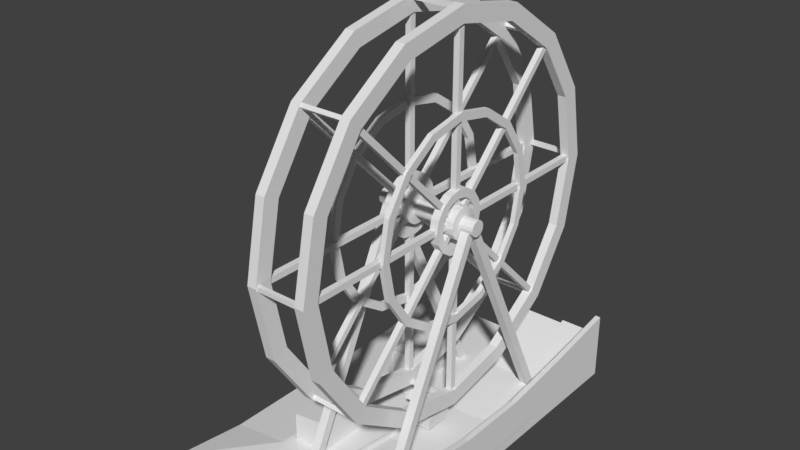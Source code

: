 # Source: ferris_wheel.blend  (saved by Blender 2.79.0; exported with 4.5.12 LTS)
import bpy
from mathutils import Matrix  # noqa: F401  (used for matrix-valued properties, if any)

bpy.ops.wm.read_factory_settings(use_empty=True)
scene = bpy.context.scene
scene.name = 'Scene'

# ---- collections
col_collection_1 = bpy.data.collections.new('Collection 1'); scene.collection.children.link(col_collection_1)

# ---- world
world_world = bpy.data.worlds.new('World'); scene.world = world_world
world_world.color = (0.05088, 0.05088, 0.05088)
world_world.use_sun_shadow = False
world_world.sun_shadow_jitter_overblur = 0.0
world_world.cycles.sampling_method = 'MANUAL'

# ---- meshes
me_cube_007 = bpy.data.meshes.new('Cube.007')
me_cube_007.from_pydata([(0.3394, -0.3394, -0.2227), (0.3394, -0.3394, -0.1893), (0.0, 0.0, -0.1445), (0.3394, 0.0, -0.1445), (0.3394, 0.0, -0.1062), (0.0, 0.0, -0.1062), (0.0, -0.3394, -0.1893), (0.2914, -0.2914, -0.8248), (0.0, -0.3394, -0.2227), (0.0, 0.0, -0.8868), (0.255, -0.255, -0.4899), (0.0, 0.0, -0.7225), (0.0, -0.255, -0.7225), (0.254, -0.2079, -0.1894), (0.1028, -0.1028, -0.8868), (0.254, -0.2079, -0.7276), (0.0, -0.255, -0.4899), (0.0, -0.1028, -0.8868), (0.3394, -0.3394, -0.4899), (0.254, -0.2541, -0.1894), (0.0, -0.3394, -0.4899), (0.0, -0.2914, -0.8248), (0.255, -0.255, -0.7225), (0.254, -0.2541, -0.7276), (0.3394, 0.0, -0.4899), (0.2914, 0.0, -0.8248), (0.2078, -0.2079, -0.1894), (0.1028, 0.0, -0.8868), (0.2078, -0.2079, -0.7276), (0.2078, -0.2541, -0.1894), (0.255, 0.0, -0.4899), (0.2078, -0.2541, -0.7276), (0.255, 0.0, -0.7225)], [], [(3, 4, 1, 0), (2, 3, 0, 8), (16, 10, 22, 12), (25, 24, 18, 7), (9, 27, 14, 17), (25, 7, 14, 27), (0, 1, 6, 8), (30, 10, 18, 24), (4, 5, 6, 1), (13, 26, 29, 19), (7, 18, 20, 21), (10, 30, 32, 22), (28, 15, 23, 31), (23, 19, 29, 31), (15, 13, 19, 23), (7, 21, 17, 14), (28, 26, 13, 15), (10, 16, 20, 18), (32, 11, 12, 22), (31, 29, 26, 28)])
_uv = me_cube_007.uv_layers.new(name='UVMap')
_uv.uv.foreach_set('vector', [0.3047, 0.8825, 0.3081, 0.8815, 0.3081, 0.9182, 0.3051, 0.919, 0.2947, 0.8835, 0.2947, 0.9191, 0.2639, 0.9185, 0.2639, 0.8829, 0.06565, 0.04015, 0.06565, 0.05303, 0.05546, 0.05303, 0.05546, 0.04015, 0.08497, 0.04015, 0.07022, 0.04015, 0.07022, 0.02302, 0.08497, 0.02544, 0.08307, 0.005647, 0.08308, 0.01083, 0.07858, 0.01083, 0.07857, 0.005647, 0.08304, 0.02053, 0.07028, 0.02053, 0.07858, 0.01083, 0.08308, 0.01083, 0.3213, 0.8829, 0.3244, 0.8829, 0.3244, 0.9186, 0.3213, 0.9186, 0.04059, 0.03584, 0.05175, 0.03584, 0.05544, 0.0401, 0.04059, 0.0401, 0.233, 0.8829, 0.2639, 0.8829, 0.2639, 0.9189, 0.233, 0.9189, 0.5773, 0.04213, 0.5773, 0.04612, 0.5739, 0.04612, 0.5739, 0.04213, 0.05546, 0.02544, 0.07022, 0.02302, 0.07022, 0.04015, 0.05546, 0.04015, 0.06565, 0.05303, 0.06565, 0.04015, 0.07584, 0.04015, 0.07584, 0.05303, 0.6062, 0.0127, 0.6027, 0.01271, 0.6027, 0.008722, 0.6062, 0.008718, 0.6348, 0.0593, 0.6348, 0.01297, 0.6382, 0.01297, 0.6382, 0.0593, 0.6417, 0.01297, 0.6417, 0.0593, 0.6382, 0.0593, 0.6382, 0.01297, 0.07028, 0.02053, 0.07026, 0.005847, 0.07857, 0.005647, 0.07858, 0.01083, 0.6278, 0.05936, 0.6278, 0.01297, 0.6313, 0.01297, 0.6313, 0.05936, 0.05175, 0.03584, 0.05175, 0.02296, 0.05544, 0.02296, 0.05544, 0.0401, 0.05175, 0.0401, 0.05175, 0.05297, 0.04059, 0.05297, 0.04059, 0.0401, 0.6313, 0.05936, 0.6313, 0.01297, 0.6348, 0.01297, 0.6348, 0.05936])
me_cube_007.use_remesh_preserve_volume = False
me_cube_007.use_remesh_preserve_attributes = False
me_cube_007.use_mirror_vertex_groups = False
me_cube_007.update()
me_cube_005 = bpy.data.meshes.new('Cube.005')
me_cube_005.from_pydata([(-0.313, -2.319, -0.236), (-0.313, -2.319, 0.4457), (-0.313, -0.9211, -0.236), (-0.313, -0.9211, 0.4457), (0.4888, -2.319, -0.236), (0.4888, -2.319, 0.5658), (0.4888, -0.9211, -0.236), (0.4888, -0.9211, 0.5658), (-0.313, 0.8657, -0.236), (-0.313, 0.8657, 0.4457), (-0.313, 1.836, -0.236), (-0.313, 1.836, 0.4457), (0.4888, 0.8657, -0.236), (0.4888, 0.8657, 0.5658), (0.4888, 1.836, -0.236), (0.4888, 1.836, 0.5658), (0.3227, 0.4723, -0.2181), (0.3227, 0.4723, -0.01122), (0.3227, 0.8924, -0.2181), (0.3227, 0.8924, -0.01122), (0.4573, 0.4723, -0.2181), (0.4573, 0.4723, 0.008937), (0.4573, 0.8924, -0.2181), (0.4573, 0.8924, 0.008937)], [], [(0, 1, 3, 2), (2, 3, 7, 6), (6, 7, 5, 4), (4, 5, 1, 0), (2, 6, 4, 0), (7, 3, 1, 5), (8, 9, 11, 10), (10, 11, 15, 14), (14, 15, 13, 12), (12, 13, 9, 8), (10, 14, 12, 8), (15, 11, 9, 13), (16, 17, 19, 18), (18, 19, 23, 22), (22, 23, 21, 20), (20, 21, 17, 16), (18, 22, 20, 16), (23, 19, 17, 21)])
_uv = me_cube_005.uv_layers.new(name='UVMap')
_uv.uv.foreach_set('vector', [0.2652, 0.05461, 0.2569, 0.05461, 0.2569, 0.03352, 0.2652, 0.03352, 0.2949, 0.04817, 0.2949, 0.05846, 0.285, 0.06027, 0.285, 0.04817, 0.2766, 0.03352, 0.2668, 0.03352, 0.2668, 0.01243, 0.2766, 0.01243, 0.2652, 0.06027, 0.2652, 0.04817, 0.2751, 0.04998, 0.2751, 0.06027, 0.2766, 0.01243, 0.2865, 0.01243, 0.2865, 0.03352, 0.2766, 0.03352, 0.2569, 0.01243, 0.2668, 0.01243, 0.2668, 0.03352, 0.2569, 0.03352, 0.2949, 0.02708, 0.2865, 0.02708, 0.2865, 0.01243, 0.2949, 0.01243, 0.2949, 0.02453, 0.2949, 0.01424, 0.3047, 0.01243, 0.3047, 0.02453, 0.2752, 0.03352, 0.285, 0.03352, 0.285, 0.04817, 0.2752, 0.04817, 0.2752, 0.06027, 0.2752, 0.04817, 0.285, 0.04998, 0.285, 0.06027, 0.285, 0.03352, 0.2949, 0.03352, 0.2949, 0.04817, 0.285, 0.04817, 0.2652, 0.03352, 0.2752, 0.03352, 0.2752, 0.04817, 0.2652, 0.04817, 0.2918, 0.03342, 0.2893, 0.03342, 0.2893, 0.02708, 0.2918, 0.02708, 0.2585, 0.05461, 0.2585, 0.05773, 0.2569, 0.05804, 0.2569, 0.05461, 0.2893, 0.03342, 0.2865, 0.03342, 0.2865, 0.02708, 0.2893, 0.02708, 0.2602, 0.05461, 0.2602, 0.05804, 0.2585, 0.05773, 0.2585, 0.05461, 0.2951, 0.03342, 0.2935, 0.03342, 0.2935, 0.02708, 0.2951, 0.02708, 0.2935, 0.03342, 0.2918, 0.03342, 0.2918, 0.02708, 0.2935, 0.02708])
me_cube_005.use_remesh_preserve_volume = False
me_cube_005.use_remesh_preserve_attributes = False
me_cube_005.use_mirror_vertex_groups = False
me_cube_005.update()
me_cube_004 = bpy.data.meshes.new('Cube.004')
me_cube_004.from_pydata([(-1.093, 2.568, -0.8679), (-1.093, -0.01871, 4.494), (-1.093, 2.745, -0.7828), (-1.093, 0.1576, 4.579), (-0.8975, 2.568, -0.8679), (-0.8975, -0.01871, 4.494), (-0.8975, 2.745, -0.7828), (-0.8975, 0.1576, 4.579)], [], [(0, 1, 3, 2), (2, 3, 7, 6), (6, 7, 5, 4), (4, 5, 1, 0), (2, 6, 4, 0), (7, 3, 1, 5)])
_uv = me_cube_004.uv_layers.new(name='UVMap')
_uv.uv.foreach_set('vector', [0.06921, 0.005927, 0.06921, 0.05807, 0.05879, 0.05807, 0.05879, 0.005927, 0.06921, 0.05807, 0.06921, 0.005927, 0.07964, 0.005927, 0.07964, 0.05807, 0.04836, 0.005927, 0.04836, 0.05807, 0.03793, 0.05807, 0.03793, 0.005927, 0.04836, 0.05807, 0.04836, 0.005927, 0.05879, 0.005927, 0.05879, 0.05807, 0.07964, 0.005927, 0.09007, 0.005927, 0.09007, 0.007642, 0.07964, 0.007642, 0.07964, 0.007642, 0.09007, 0.007642, 0.09007, 0.009357, 0.07964, 0.009357])
me_cube_004.use_remesh_preserve_volume = False
me_cube_004.use_remesh_preserve_attributes = False
me_cube_004.use_mirror_vertex_groups = False
me_cube_004.update()
me_cube_003 = bpy.data.meshes.new('Cube.003')
me_cube_003.from_pydata([(-1.165, 4.267, -0.1069), (-1.165, 4.267, 1.0), (0.9972, 4.267, -0.1069), (0.9972, 4.267, 1.0), (-1.165, 2.56, -0.1069), (-1.165, 0.8533, -0.1069), (-2.683, 2.56, -0.1069), (-2.683, 4.267, -0.1069), (-1.165, 2.56, 0.3413), (0.9972, 0.8533, -0.1069), (0.9972, 2.56, -0.1069), (0.9972, 2.56, 0.3413), (0.9972, 0.8533, 0.1127), (-2.683, 4.267, 0.1172), (0.8739, 4.267, -0.1069), (0.8739, 4.267, 1.0), (0.8739, 2.56, 0.3413), (0.8739, 0.8533, 0.1127), (0.8739, 2.56, -0.1069), (0.8739, 0.8533, -0.1069), (0.8739, 4.267, 1.47), (0.9972, 4.267, 1.47), (0.9972, 2.56, 1.183), (0.9972, 0.8533, 0.9543), (0.8739, 2.56, 1.183), (0.8739, 0.8533, 0.9543), (-2.683, 0.8533, -0.1069), (-1.165, 4.267, 0.1172), (0.9972, 4.267, 0.1172), (0.9972, 2.56, 0.1172), (0.9972, 0.8533, 0.1172), (-1.165, 0.8533, 0.1127), (-1.165, 2.56, 0.1172), (0.8739, 4.267, 0.1172), (-2.683, 0.8533, 0.1127), (-2.683, 2.56, 0.1172), (-4.064, 2.56, -0.1025), (-4.064, 4.267, 0.1172), (0.9972, 1.192e-07, -0.1069), (-1.165, -1.192e-07, -0.1069), (-4.064, 0.8533, -0.1069), (-4.064, 2.56, -0.1069), (-4.064, 4.267, -0.1069), (-2.683, -1.192e-07, -0.1069), (0.8739, 1.192e-07, -0.1069), (0.8739, -1.192e-07, 0.1127), (0.9972, -1.192e-07, 0.9543), (0.8739, -1.192e-07, 0.9543), (0.9972, 0.0, 0.115), (-1.165, 0.0, 0.1127), (0.9972, -5.96e-08, 0.1127), (-2.683, 0.0, 0.1127), (-4.064, -5.96e-08, -0.1069), (0.007282, 4.267, -0.1069), (-1.102, 4.267, -0.1069), (0.007282, 2.56, -0.1069), (-1.102, 2.56, -0.1069), (0.007282, 0.8533, -0.1069), (-1.102, 0.8533, -0.1069), (-1.102, 4.267, 1.0), (0.007283, 4.267, 1.0), (-1.102, 2.56, 0.3413), (0.007283, 2.56, 0.3413), (0.007283, 4.267, 0.1172), (-1.102, 0.8533, 0.1127), (0.007283, 0.8533, 0.1127), (0.007282, 4.441e-16, -0.1069), (-1.102, 4.441e-16, -0.1069), (-1.102, 4.441e-16, 0.1127), (0.007283, 4.441e-16, 0.1127), (-1.102, 4.267, 0.9071), (0.007283, 4.267, 0.9071), (-1.102, 2.576, 0.2484), (0.007283, 2.576, 0.2484), (-1.102, 0.869, 0.01986), (0.007283, 0.869, 0.01986), (-1.102, 0.0, 0.01986), (0.007283, 0.0, 0.01986), (-1.102, 4.267, 0.1172)], [], [(32, 8, 1, 27), (33, 15, 3, 28), (59, 1, 8, 61), (61, 8, 31, 64), (14, 2, 10, 18), (18, 10, 9, 19), (28, 3, 11, 29), (29, 11, 12, 30), (31, 8, 32), (55, 18, 19, 57), (53, 14, 18, 55), (11, 3, 21, 22), (63, 60, 15, 33), (22, 24, 25, 23), (21, 20, 24, 22), (16, 17, 25, 24), (12, 11, 22, 23), (3, 15, 20, 21), (15, 16, 24, 20), (50, 12, 23, 46), (7, 6, 41, 42), (49, 31, 34, 51), (35, 13, 37, 36), (6, 26, 40, 41), (53, 63, 33, 14), (31, 32, 35, 34), (10, 29, 30, 9), (2, 28, 29, 10), (14, 33, 28, 2), (34, 35, 36, 40), (32, 27, 13, 35), (0, 4, 6, 7), (4, 5, 26, 6), (27, 0, 7, 13), (40, 36, 41), (26, 43, 52, 40), (41, 36, 37, 42), (13, 7, 42, 37), (51, 34, 40, 52), (9, 30, 48, 38), (5, 39, 43, 26), (23, 25, 47, 46), (17, 45, 47, 25), (57, 19, 44, 66), (19, 9, 38, 44), (64, 31, 49, 68), (17, 65, 69, 45), (62, 60, 71, 73), (5, 58, 67, 39), (58, 57, 66, 67), (0, 27, 78, 54), (54, 78, 63, 53), (27, 1, 59, 78), (0, 54, 56, 4), (54, 53, 55, 56), (4, 56, 58, 5), (56, 55, 57, 58), (16, 62, 65, 17), (69, 65, 75, 77), (15, 60, 62, 16), (75, 74, 76, 77), (73, 72, 74, 75), (71, 70, 72, 73), (65, 62, 73, 75), (64, 68, 76, 74), (59, 61, 72, 70), (61, 64, 74, 72), (70, 71, 63, 78)])
_uv = me_cube_003.uv_layers.new(name='UVMap')
_uv.uv.foreach_set('vector', [0.1545, 0.712, 0.1556, 0.7123, 0.1567, 0.7218, 0.1522, 0.7207, 0.1823, 0.7027, 0.187, 0.7027, 0.187, 0.7033, 0.1823, 0.7033, 0.1652, 0.6768, 0.1656, 0.6768, 0.1656, 0.686, 0.1653, 0.686, 0.1653, 0.686, 0.1656, 0.686, 0.1657, 0.6951, 0.1653, 0.6951, 0.1652, 0.7027, 0.1652, 0.7033, 0.1562, 0.7033, 0.1562, 0.7027, 0.1562, 0.7027, 0.1562, 0.7033, 0.1471, 0.7033, 0.1471, 0.7027, 0.1724, 0.722, 0.1677, 0.722, 0.1712, 0.713, 0.1724, 0.713, 0.1724, 0.713, 0.1712, 0.713, 0.1724, 0.7041, 0.1724, 0.7041, 0.1567, 0.7033, 0.1556, 0.7123, 0.1545, 0.712, 0.1562, 0.6981, 0.1562, 0.7027, 0.1471, 0.7027, 0.1471, 0.6981, 0.1652, 0.6981, 0.1652, 0.7027, 0.1562, 0.7027, 0.1562, 0.6981, 0.1712, 0.713, 0.1677, 0.722, 0.1652, 0.722, 0.1667, 0.713, 0.1823, 0.6981, 0.187, 0.6981, 0.187, 0.7027, 0.1823, 0.7027, 0.1922, 0.6903, 0.1915, 0.6903, 0.1915, 0.6812, 0.1922, 0.6812, 0.1922, 0.6993, 0.1915, 0.6993, 0.1915, 0.6903, 0.1922, 0.6903, 0.1427, 0.7168, 0.1426, 0.7078, 0.147, 0.7083, 0.1471, 0.7173, 0.1724, 0.7041, 0.1712, 0.713, 0.1667, 0.713, 0.168, 0.7041, 0.187, 0.7033, 0.187, 0.7027, 0.1895, 0.7027, 0.1895, 0.7033, 0.1451, 0.7261, 0.1427, 0.7168, 0.1471, 0.7173, 0.1475, 0.7264, 0.1724, 0.6996, 0.1724, 0.7041, 0.168, 0.7041, 0.168, 0.6996, 0.1652, 0.684, 0.1562, 0.684, 0.1562, 0.6768, 0.1652, 0.6768, 0.4968, 0.05451, 0.4901, 0.05451, 0.4901, 0.04249, 0.4967, 0.04249, 0.4768, 0.04249, 0.4635, 0.04248, 0.4635, 0.03155, 0.477, 0.03151, 0.1562, 0.684, 0.1471, 0.684, 0.1471, 0.6768, 0.1562, 0.6768, 0.1811, 0.6981, 0.1823, 0.6981, 0.1823, 0.7027, 0.1811, 0.7027, 0.4901, 0.05451, 0.4768, 0.05451, 0.4768, 0.04249, 0.4901, 0.04249, 0.1736, 0.713, 0.1724, 0.713, 0.1724, 0.7041, 0.1736, 0.7041, 0.1736, 0.722, 0.1724, 0.722, 0.1724, 0.713, 0.1736, 0.713, 0.1811, 0.7027, 0.1823, 0.7027, 0.1823, 0.7033, 0.1811, 0.7033, 0.4901, 0.04249, 0.4768, 0.04249, 0.477, 0.03151, 0.4903, 0.03151, 0.4768, 0.05451, 0.4635, 0.05451, 0.4635, 0.04248, 0.4768, 0.04249, 0.1652, 0.692, 0.1562, 0.692, 0.1562, 0.684, 0.1652, 0.684, 0.1562, 0.692, 0.1471, 0.692, 0.1471, 0.684, 0.1562, 0.684, 0.1823, 0.692, 0.1811, 0.692, 0.1811, 0.684, 0.1823, 0.684, 0.1795, 0.6996, 0.1795, 0.7086, 0.1795, 0.7086, 0.1471, 0.684, 0.1426, 0.684, 0.1426, 0.6768, 0.1471, 0.6768, 0.1795, 0.7086, 0.1795, 0.7086, 0.1807, 0.7175, 0.1795, 0.7175, 0.1823, 0.684, 0.1811, 0.684, 0.1811, 0.6768, 0.1823, 0.6768, 0.4967, 0.04249, 0.4901, 0.04249, 0.4903, 0.03151, 0.4969, 0.03151, 0.1736, 0.7041, 0.1724, 0.7041, 0.1724, 0.6996, 0.1736, 0.6996, 0.1471, 0.692, 0.1426, 0.692, 0.1426, 0.684, 0.1471, 0.684, 0.1922, 0.6812, 0.1915, 0.6812, 0.1915, 0.6768, 0.1922, 0.6768, 0.1426, 0.7078, 0.1431, 0.7033, 0.1475, 0.7039, 0.147, 0.7083, 0.1471, 0.6981, 0.1471, 0.7027, 0.1426, 0.7027, 0.1426, 0.6981, 0.1471, 0.7027, 0.1471, 0.7033, 0.1426, 0.7033, 0.1426, 0.7027, 0.1653, 0.6951, 0.1657, 0.6951, 0.1657, 0.6995, 0.1653, 0.6995, 0.1522, 0.7078, 0.1476, 0.7078, 0.1476, 0.7033, 0.1522, 0.7033, 0.19, 0.7132, 0.1915, 0.7227, 0.1911, 0.7226, 0.1895, 0.7132, 0.1471, 0.692, 0.1471, 0.6923, 0.1426, 0.6923, 0.1426, 0.692, 0.1471, 0.6923, 0.1471, 0.6981, 0.1426, 0.6981, 0.1426, 0.6923, 0.1811, 0.692, 0.1823, 0.692, 0.1823, 0.6923, 0.1811, 0.6923, 0.1811, 0.6923, 0.1823, 0.6923, 0.1823, 0.6981, 0.1811, 0.6981, 0.1823, 0.692, 0.187, 0.692, 0.187, 0.6923, 0.1823, 0.6923, 0.1652, 0.692, 0.1652, 0.6923, 0.1562, 0.6923, 0.1562, 0.692, 0.1652, 0.6923, 0.1652, 0.6981, 0.1562, 0.6981, 0.1562, 0.6923, 0.1562, 0.692, 0.1562, 0.6923, 0.1471, 0.6923, 0.1471, 0.692, 0.1562, 0.6923, 0.1562, 0.6981, 0.1471, 0.6981, 0.1471, 0.6923, 0.1521, 0.7168, 0.1475, 0.7168, 0.1476, 0.7078, 0.1522, 0.7078, 0.1915, 0.6998, 0.1906, 0.7042, 0.1901, 0.7042, 0.1911, 0.6997, 0.1522, 0.7261, 0.1476, 0.7261, 0.1475, 0.7168, 0.1521, 0.7168, 0.5037, 0.03386, 0.5037, 0.04265, 0.4969, 0.04262, 0.4969, 0.03383, 0.5172, 0.03388, 0.5171, 0.04267, 0.5037, 0.04265, 0.5037, 0.03386, 0.5309, 0.03383, 0.5308, 0.04262, 0.5171, 0.04267, 0.5172, 0.03388, 0.1906, 0.7042, 0.19, 0.7132, 0.1895, 0.7132, 0.1901, 0.7042, 0.1906, 0.6953, 0.1915, 0.6996, 0.1911, 0.6997, 0.1901, 0.6953, 0.1915, 0.6768, 0.19, 0.6862, 0.1895, 0.6863, 0.1911, 0.6769, 0.19, 0.6862, 0.1906, 0.6953, 0.1901, 0.6953, 0.1895, 0.6863, 0.1865, 0.6923, 0.1865, 0.6981, 0.1823, 0.6981, 0.1823, 0.6923])
me_cube_003.use_remesh_preserve_volume = False
me_cube_003.use_remesh_preserve_attributes = False
me_cube_003.use_mirror_vertex_groups = False
me_cube_003.update()
me_cylinder_005 = bpy.data.meshes.new('Cylinder.005')
me_cylinder_005.from_pydata([(-1.189, 0.1779, 3.74e-08), (1.189, 0.1779, 2.68e-08), (-1.189, 0.1644, -0.06808), (1.189, 0.1644, -0.06808), (-1.189, 0.1258, -0.1258), (1.189, 0.1258, -0.1258), (-1.189, 0.06808, -0.1644), (1.189, 0.06808, -0.1644), (-1.189, 4.474e-09, -0.1779), (1.189, 4.474e-09, -0.1779), (-1.189, -0.06808, -0.1644), (1.189, -0.06808, -0.1644), (-1.189, -0.1258, -0.1258), (1.189, -0.1258, -0.1258), (-1.189, -0.1644, -0.06808), (1.189, -0.1644, -0.06808), (-1.189, -0.1779, 1.619e-08), (1.189, -0.1779, -5.014e-09), (-1.189, -0.1644, 0.06808), (1.189, -0.1644, 0.06808), (-1.189, -0.1258, 0.1258), (1.189, -0.1258, 0.1258), (-1.189, -0.06808, 0.1644), (1.189, -0.06808, 0.1644), (-1.189, 1.437e-08, 0.1779), (1.189, 1.437e-08, 0.1779), (-1.189, 0.06808, 0.1644), (1.189, 0.06808, 0.1644), (-1.189, 0.1258, 0.1258), (1.189, 0.1258, 0.1258), (-1.189, 0.1644, 0.06808), (1.189, 0.1644, 0.06808)], [], [(0, 1, 3, 2), (2, 3, 5, 4), (4, 5, 7, 6), (6, 7, 9, 8), (8, 9, 11, 10), (10, 11, 13, 12), (12, 13, 15, 14), (14, 15, 17, 16), (16, 17, 19, 18), (18, 19, 21, 20), (20, 21, 23, 22), (22, 23, 25, 24), (24, 25, 27, 26), (26, 27, 29, 28), (3, 1, 31, 29, 27, 25, 23, 21, 19, 17, 15, 13, 11, 9, 7, 5), (28, 29, 31, 30), (30, 31, 1, 0), (0, 2, 4, 6, 8, 10, 12, 14, 16, 18, 20, 22, 24, 26, 28, 30)])
_uv = me_cylinder_005.uv_layers.new(name='UVMap')
_uv.uv.foreach_set('vector', [0.4737, 0.05641, 0.4737, 0.00759, 0.4763, 0.00759, 0.4763, 0.05641, 0.4763, 0.05641, 0.4763, 0.00759, 0.4786, 0.00759, 0.4786, 0.05641, 0.4786, 0.05641, 0.4786, 0.00759, 0.4804, 0.00759, 0.4804, 0.05641, 0.5057, 0.00759, 0.5057, 0.05641, 0.5033, 0.05641, 0.5033, 0.00759, 0.5033, 0.00759, 0.5033, 0.05641, 0.5008, 0.05641, 0.5008, 0.00759, 0.5008, 0.00759, 0.5008, 0.05641, 0.4984, 0.05641, 0.4984, 0.00759, 0.4894, 0.05641, 0.4894, 0.00759, 0.4912, 0.00759, 0.4912, 0.05641, 0.4912, 0.05641, 0.4912, 0.00759, 0.4936, 0.00759, 0.4936, 0.05641, 0.4936, 0.05641, 0.4936, 0.00759, 0.4961, 0.00759, 0.4961, 0.05641, 0.4961, 0.05641, 0.4961, 0.00759, 0.4984, 0.00759, 0.4984, 0.05641, 0.4804, 0.05641, 0.4804, 0.00759, 0.4822, 0.00759, 0.4822, 0.05641, 0.4822, 0.05641, 0.4822, 0.00759, 0.4845, 0.00759, 0.4845, 0.05641, 0.4845, 0.05641, 0.4845, 0.00759, 0.4871, 0.00759, 0.4871, 0.05641, 0.4871, 0.05641, 0.4871, 0.00759, 0.4894, 0.00759, 0.4894, 0.05641, 0.5156, 0.008136, 0.5174, 0.009144, 0.5184, 0.01046, 0.5184, 0.01189, 0.5174, 0.0132, 0.5156, 0.01421, 0.5133, 0.01476, 0.5108, 0.01476, 0.5084, 0.01421, 0.5066, 0.0132, 0.5057, 0.01189, 0.5057, 0.01046, 0.5066, 0.009144, 0.5084, 0.008136, 0.5108, 0.00759, 0.5133, 0.00759, 0.4696, 0.05641, 0.4696, 0.00759, 0.4714, 0.00759, 0.4714, 0.05641, 0.4714, 0.05641, 0.4714, 0.00759, 0.4737, 0.00759, 0.4737, 0.05641, 0.5084, 0.02138, 0.5066, 0.02037, 0.5057, 0.01905, 0.5057, 0.01763, 0.5066, 0.01631, 0.5084, 0.0153, 0.5108, 0.01476, 0.5133, 0.01476, 0.5156, 0.0153, 0.5174, 0.01631, 0.5184, 0.01763, 0.5184, 0.01905, 0.5174, 0.02037, 0.5156, 0.02138, 0.5133, 0.02192, 0.5108, 0.02192])
me_cylinder_005.use_remesh_preserve_volume = False
me_cylinder_005.use_remesh_preserve_attributes = False
me_cylinder_005.use_mirror_vertex_groups = False
me_cylinder_005.update()
me_cylinder_004 = bpy.data.meshes.new('Cylinder.004')
me_cylinder_004.from_pydata([(0.5007, -0.4723, 0.1956), (0.6795, -0.4723, 0.1956), (0.5007, -0.3615, 0.3615), (0.6838, -0.7033, -9.598e-08), (0.6838, -0.6498, 0.2692), (0.6838, -0.4973, 0.4973), (0.4964, -0.6498, 0.2692), (0.4964, -0.4973, 0.4973), (0.6795, -0.3615, -0.3615), (0.5007, -0.4723, -0.1956), (0.6795, -0.4723, -0.1956), (0.5007, -0.5112, -2.507e-08), (0.6795, -0.5112, -1.111e-07), (0.6838, -0.6498, -0.2692), (0.4964, -0.4973, -0.4973), (0.4964, -0.6498, -0.2692), (0.4964, -0.7033, -7.649e-08), (0.5007, -4.496e-09, -0.5112), (0.6795, 5.834e-08, -0.5112), (0.5007, -0.1956, -0.4723), (0.6795, -0.1956, -0.4723), (0.5007, -0.3615, -0.3615), (0.6838, 9.598e-08, -0.7033), (0.6838, -0.2692, -0.6498), (0.6838, -0.4973, -0.4973), (0.4964, -0.2692, -0.6498), (0.5007, 0.3615, -0.3615), (0.6795, 0.3615, -0.3615), (0.5007, 0.1956, -0.4723), (0.6795, 0.1956, -0.4723), (0.6838, 0.4973, -0.4973), (0.6838, 0.2692, -0.6498), (0.4964, 0.2692, -0.6498), (0.4964, 3.824e-08, -0.7033), (0.5007, 0.5112, 1.002e-08), (0.5007, 0.4723, -0.1956), (0.6795, 0.4723, -0.1956), (0.6838, 0.7033, 9.598e-08), (0.6838, 0.6498, -0.2692), (0.4964, 0.7033, 1.214e-08), (0.4964, 0.6498, -0.2692), (0.4964, 0.4973, -0.4973), (0.5007, 0.3615, 0.3615), (0.5007, 0.4723, 0.1956), (0.6795, 0.4723, 0.1956), (0.6795, 0.5112, 8.958e-08), (0.6838, 0.6498, 0.2692), (0.4964, 0.4973, 0.4973), (0.4964, 0.6498, 0.2692), (0.5007, 0.1956, 0.4723), (0.6795, 0.1956, 0.4723), (0.6795, 0.3615, 0.3615), (0.6838, -9.598e-08, 0.7033), (0.6838, 0.2692, 0.6498), (0.6838, 0.4973, 0.4973), (0.4964, 0.2692, 0.6498), (0.6795, -0.3615, 0.3615), (0.5007, -0.1956, 0.4723), (0.6795, -0.1956, 0.4723), (0.5007, -3.959e-08, 0.5112), (0.6795, -9.692e-08, 0.5112), (0.6838, -0.2692, 0.6498), (0.4964, -0.2692, 0.6498), (0.4964, -3.824e-08, 0.7033), (0.6831, -2.125, -2.88e-07), (0.5748, -1.964, 0.8133), (0.6831, -1.964, 0.8133), (0.6831, -1.503, 1.503), (0.6859, -2.129, 0.882), (0.572, -2.129, 0.882), (0.572, -1.63, 1.63), (0.5748, -1.503, -1.503), (0.6831, -1.503, -1.503), (0.5748, -1.964, -0.8133), (0.6831, -1.964, -0.8133), (0.5748, -2.125, -1.192e-07), (0.6859, -2.129, -0.882), (0.6859, -2.305, -4.976e-07), (0.572, -2.129, -0.882), (0.572, -2.305, -2.469e-07), (0.5748, -0.8133, -1.964), (0.6831, -0.8133, -1.964), (0.6859, 3.21e-07, -2.305), (0.6859, -0.882, -2.129), (0.6859, -1.63, -1.63), (0.572, -0.882, -2.129), (0.572, -1.63, -1.63), (0.6831, 1.503, -1.503), (0.5748, 0.8133, -1.964), (0.6831, 0.8133, -1.964), (0.5748, 1.192e-07, -2.125), (0.6831, 3.575e-07, -2.125), (0.6859, 0.882, -2.129), (0.572, 1.63, -1.63), (0.572, 0.882, -2.129), (0.572, 1.318e-07, -2.305), (0.5748, 2.125, 2.674e-08), (0.6831, 2.125, 2.88e-07), (0.5748, 1.964, -0.8133), (0.6831, 1.964, -0.8133), (0.5748, 1.503, -1.503), (0.6859, 2.305, 3.182e-07), (0.6859, 2.129, -0.882), (0.6859, 1.63, -1.63), (0.572, 2.305, 4.346e-08), (0.572, 2.129, -0.882), (0.5748, 1.503, 1.503), (0.5748, 1.964, 0.8133), (0.6831, 1.964, 0.8133), (0.6859, 1.63, 1.63), (0.6859, 2.129, 0.882), (0.572, 1.63, 1.63), (0.572, 2.129, 0.882), (0.5748, -2.674e-08, 2.125), (0.6831, -2.88e-07, 2.125), (0.5748, 0.8133, 1.964), (0.6831, 0.8133, 1.964), (0.6831, 1.503, 1.503), (0.6859, -3.08e-07, 2.305), (0.6859, 0.882, 2.129), (0.572, 0.882, 2.129), (0.5748, -1.503, 1.503), (0.5748, -0.8133, 1.964), (0.6831, -0.8133, 1.964), (0.6859, -1.63, 1.63), (0.6859, -0.882, 2.129), (0.572, -0.882, 2.129), (0.572, -1.188e-07, 2.305), (0.4774, -3.71, 1.537), (0.6823, -3.71, 1.537), (0.4774, -2.84, 2.84), (0.6883, -4.385, -5.983e-07), (0.6883, -4.051, 1.678), (0.6883, -3.1, 3.1), (0.4714, -4.051, 1.678), (0.4714, -3.1, 3.1), (0.6823, -2.84, -2.84), (0.4774, -3.71, -1.537), (0.6823, -3.71, -1.537), (0.4774, -4.016, -2.28e-07), (0.6823, -4.016, -9.035e-07), (0.6883, -4.051, -1.678), (0.4714, -3.1, -3.1), (0.4714, -4.051, -1.678), (0.4714, -4.385, -4.768e-07), (0.4774, 3.698e-08, -4.016), (0.6823, 5.306e-07, -4.016), (0.4774, -1.537, -3.71), (0.6823, -1.537, -3.71), (0.4774, -2.84, -2.84), (0.6883, 5.983e-07, -4.385), (0.6883, -1.678, -4.051), (0.6883, -3.1, -3.1), (0.4714, -1.678, -4.051), (0.4774, 2.84, -2.84), (0.6823, 2.84, -2.84), (0.4774, 1.537, -3.71), (0.6823, 1.537, -3.71), (0.6883, 3.1, -3.1), (0.6883, 1.678, -4.051), (0.4714, 1.678, -4.051), (0.4714, 2.384e-07, -4.385), (0.4774, 4.016, 4.771e-08), (0.4774, 3.71, -1.537), (0.6823, 3.71, -1.537), (0.6883, 4.385, 5.983e-07), (0.6883, 4.051, -1.678), (0.4714, 4.385, 7.565e-08), (0.4714, 4.051, -1.678), (0.4714, 3.1, -3.1), (0.4774, 2.84, 2.84), (0.4774, 3.71, 1.537), (0.6823, 3.71, 1.537), (0.6823, 4.016, 6.727e-07), (0.6883, 4.051, 1.678), (0.4714, 3.1, 3.1), (0.4714, 4.051, 1.678), (0.4774, 1.537, 3.71), (0.6823, 1.537, 3.71), (0.6823, 2.84, 2.84), (0.6883, -5.983e-07, 4.385), (0.6883, 1.678, 4.051), (0.6883, 3.1, 3.1), (0.4714, 1.678, 4.051), (0.6823, -2.84, 2.84), (0.4774, -1.537, 3.71), (0.6823, -1.537, 3.71), (0.4774, -2.387e-07, 4.016), (0.6823, -6.891e-07, 4.016), (0.6883, -1.678, 4.051), (0.4714, -1.678, 4.051), (0.4714, -2.384e-07, 4.385), (0.5063, -4.298, -0.0667), (0.5063, -4.298, 0.0667), (0.5063, -0.3316, -0.0667), (0.5063, -0.3316, 0.0667), (0.6397, -4.298, -0.0667), (0.6397, -4.298, 0.0667), (0.6397, -0.3316, -0.0667), (0.6397, -0.3316, 0.0667), (0.0, -4.356, -0.047), (0.0, -4.356, 0.047), (0.0, -4.262, -0.047), (0.0, -4.262, 0.047), (0.5527, -4.356, -0.047), (0.5527, -4.356, 0.047), (0.5527, -4.262, -0.047), (0.5527, -4.262, 0.047), (0.5063, -2.992, -3.086), (0.5063, -3.086, -2.992), (0.5063, -0.1873, -0.2817), (0.5063, -0.2817, -0.1873), (0.6397, -2.992, -3.086), (0.6397, -3.086, -2.992), (0.6397, -0.1873, -0.2817), (0.6397, -0.2817, -0.1873), (0.0, -3.047, -3.113), (0.0, -3.113, -3.047), (0.0, -2.981, -3.047), (0.0, -3.047, -2.981), (0.5527, -3.047, -3.113), (0.5527, -3.113, -3.047), (0.5527, -2.981, -3.047), (0.5527, -3.047, -2.981), (0.5063, 0.0667, -4.298), (0.5063, -0.0667, -4.298), (0.5063, 0.0667, -0.6211), (0.5063, -0.0667, -0.6211), (0.6397, 0.0667, -4.298), (0.6397, -0.0667, -4.298), (0.6397, 0.0667, -0.6211), (0.6397, -0.0667, -0.6211), (0.0, 0.047, -4.356), (0.0, -0.047, -4.356), (0.0, 0.047, -4.262), (0.0, -0.047, -4.262), (0.5527, 0.047, -4.356), (0.5527, -0.047, -4.356), (0.5527, 0.047, -4.262), (0.5527, -0.047, -4.262), (0.5063, 3.086, -2.992), (0.5063, 2.992, -3.086), (0.5063, 0.2817, -0.1873), (0.5063, 0.1873, -0.2817), (0.6397, 3.086, -2.992), (0.6397, 2.992, -3.086), (0.6397, 0.2817, -0.1873), (0.6397, 0.1873, -0.2817), (0.0, 3.113, -3.047), (0.0, 3.047, -3.113), (0.0, 3.047, -2.981), (0.0, 2.981, -3.047), (0.5527, 3.113, -3.047), (0.5527, 3.047, -3.113), (0.5527, 3.047, -2.981), (0.5527, 2.981, -3.047), (0.5063, 4.298, 0.0667), (0.5063, 4.298, -0.0667), (0.5063, 0.3316, 0.0667), (0.5063, 0.3316, -0.0667), (0.6397, 4.298, 0.0667), (0.6397, 4.298, -0.0667), (0.6397, 0.3316, 0.0667), (0.6397, 0.3316, -0.0667), (0.0, 4.356, 0.047), (0.0, 4.356, -0.047), (0.0, 4.262, 0.047), (0.0, 4.262, -0.047), (0.5527, 4.356, 0.047), (0.5527, 4.356, -0.047), (0.5527, 4.262, 0.047), (0.5527, 4.262, -0.047), (0.5063, 2.992, 3.086), (0.5063, 3.086, 2.992), (0.5063, 0.1873, 0.2817), (0.5063, 0.2817, 0.1873), (0.6397, 2.992, 3.086), (0.6397, 3.086, 2.992), (0.6397, 0.1873, 0.2817), (0.6397, 0.2817, 0.1873), (0.0, 3.047, 3.113), (0.0, 3.113, 3.047), (0.0, 2.981, 3.047), (0.0, 3.047, 2.981), (0.5527, 3.047, 3.113), (0.5527, 3.113, 3.047), (0.5527, 2.981, 3.047), (0.5527, 3.047, 2.981), (0.5063, -0.0667, 4.298), (0.5063, 0.0667, 4.298), (0.5063, -0.0667, 0.3316), (0.5063, 0.0667, 0.3316), (0.6397, -0.0667, 4.298), (0.6397, 0.0667, 4.298), (0.6397, -0.0667, 0.3316), (0.6397, 0.0667, 0.3316), (0.0, -0.047, 4.356), (0.0, 0.047, 4.356), (0.0, -0.047, 4.262), (0.0, 0.047, 4.262), (0.5527, -0.047, 4.356), (0.5527, 0.047, 4.356), (0.5527, -0.047, 4.262), (0.5527, 0.047, 4.262), (0.5063, -3.086, 2.992), (0.5063, -2.992, 3.086), (0.5063, -0.2817, 0.1873), (0.5063, -0.1873, 0.2817), (0.6397, -3.086, 2.992), (0.6397, -2.992, 3.086), (0.6397, -0.2817, 0.1873), (0.6397, -0.1873, 0.2817), (0.0, -3.113, 3.047), (0.0, -3.047, 3.113), (0.0, -3.047, 2.981), (0.0, -2.981, 3.047), (0.5527, -3.113, 3.047), (0.5527, -3.047, 3.113), (0.5527, -3.047, 2.981), (0.5527, -2.981, 3.047), (0.3155, -0.1405, 0.0582), (0.8272, -0.1405, 0.0582), (0.3155, -0.1075, 0.1075), (0.7987, -0.36, -4.904e-08), (0.7987, -0.3326, 0.1378), (0.7987, -0.2546, 0.2546), (0.344, -0.3326, 0.1378), (0.344, -0.2546, 0.2546), (0.8272, -0.1075, -0.1075), (0.3155, -0.1405, -0.0582), (0.8272, -0.1405, -0.0582), (0.3155, -0.1521, -1.654e-09), (0.8272, -0.1521, -2.724e-08), (0.7987, -0.3326, -0.1378), (0.344, -0.2546, -0.2546), (0.344, -0.3326, -0.1378), (0.344, -0.36, -3.907e-08), (0.3155, -3.795e-08, -0.1521), (0.8272, -1.925e-08, -0.1521), (0.3155, -0.0582, -0.1405), (0.8272, -0.0582, -0.1405), (0.3155, -0.1075, -0.1075), (0.7987, 1.92e-08, -0.36), (0.7987, -0.1378, -0.3326), (0.7987, -0.2546, -0.2546), (0.344, -0.1378, -0.3326), (0.3155, 0.1075, -0.1075), (0.8272, 0.1075, -0.1075), (0.3155, 0.0582, -0.1405), (0.8272, 0.0582, -0.1405), (0.7987, 0.2546, -0.2546), (0.7987, 0.1378, -0.3326), (0.344, 0.1378, -0.3326), (0.344, -1.035e-08, -0.36), (0.3155, 0.1521, 8.787e-09), (0.3155, 0.1405, -0.0582), (0.8272, 0.1405, -0.0582), (0.7987, 0.36, 4.921e-08), (0.7987, 0.3326, -0.1378), (0.344, 0.36, 6.295e-09), (0.344, 0.3326, -0.1378), (0.344, 0.2546, -0.2546), (0.3155, 0.1075, 0.1075), (0.3155, 0.1405, 0.0582), (0.8272, 0.1405, 0.0582), (0.8272, 0.1521, 3.245e-08), (0.7987, 0.3326, 0.1378), (0.344, 0.2546, 0.2546), (0.344, 0.3326, 0.1378), (0.3155, 0.0582, 0.1405), (0.8272, 0.0582, 0.1405), (0.8272, 0.1075, 0.1075), (0.7987, -7.905e-08, 0.36), (0.7987, 0.1378, 0.3326), (0.7987, 0.2546, 0.2546), (0.344, 0.1378, 0.3326), (0.8272, -0.1075, 0.1075), (0.3155, -0.0582, 0.1405), (0.8272, -0.0582, 0.1405), (0.3155, -4.839e-08, 0.1521), (0.8272, -6.544e-08, 0.1521), (0.7987, -0.1378, 0.3326), (0.344, -0.1378, 0.3326), (0.344, -4.95e-08, 0.36)], [], [(16, 3, 4, 6), (6, 4, 5, 7), (12, 1, 4, 3), (1, 56, 5, 4), (0, 11, 16, 6), (2, 0, 6, 7), (1, 12, 11, 0), (56, 1, 0, 2), (14, 24, 13, 15), (15, 13, 3, 16), (8, 10, 13, 24), (10, 12, 3, 13), (9, 21, 14, 15), (11, 9, 15, 16), (10, 8, 21, 9), (12, 10, 9, 11), (33, 22, 23, 25), (25, 23, 24, 14), (18, 20, 23, 22), (20, 8, 24, 23), (19, 17, 33, 25), (21, 19, 25, 14), (20, 18, 17, 19), (8, 20, 19, 21), (41, 30, 31, 32), (32, 31, 22, 33), (27, 29, 31, 30), (29, 18, 22, 31), (28, 26, 41, 32), (17, 28, 32, 33), (29, 27, 26, 28), (18, 29, 28, 17), (39, 37, 38, 40), (40, 38, 30, 41), (45, 36, 38, 37), (36, 27, 30, 38), (35, 34, 39, 40), (26, 35, 40, 41), (36, 45, 34, 35), (27, 36, 35, 26), (47, 54, 46, 48), (48, 46, 37, 39), (51, 44, 46, 54), (44, 45, 37, 46), (43, 42, 47, 48), (34, 43, 48, 39), (44, 51, 42, 43), (45, 44, 43, 34), (63, 52, 53, 55), (55, 53, 54, 47), (60, 50, 53, 52), (50, 51, 54, 53), (49, 59, 63, 55), (42, 49, 55, 47), (50, 60, 59, 49), (51, 50, 49, 42), (7, 5, 61, 62), (62, 61, 52, 63), (56, 58, 61, 5), (58, 60, 52, 61), (57, 2, 7, 62), (59, 57, 62, 63), (58, 56, 2, 57), (60, 58, 57, 59), (79, 77, 68, 69), (69, 68, 124, 70), (64, 66, 68, 77), (66, 67, 124, 68), (65, 75, 79, 69), (121, 65, 69, 70), (66, 64, 75, 65), (67, 66, 65, 121), (86, 84, 76, 78), (78, 76, 77, 79), (72, 74, 76, 84), (74, 64, 77, 76), (73, 71, 86, 78), (75, 73, 78, 79), (74, 72, 71, 73), (64, 74, 73, 75), (95, 82, 83, 85), (85, 83, 84, 86), (91, 81, 83, 82), (81, 72, 84, 83), (80, 90, 95, 85), (71, 80, 85, 86), (81, 91, 90, 80), (72, 81, 80, 71), (93, 103, 92, 94), (94, 92, 82, 95), (87, 89, 92, 103), (89, 91, 82, 92), (88, 100, 93, 94), (90, 88, 94, 95), (89, 87, 100, 88), (91, 89, 88, 90), (104, 101, 102, 105), (105, 102, 103, 93), (97, 99, 102, 101), (99, 87, 103, 102), (98, 96, 104, 105), (100, 98, 105, 93), (99, 97, 96, 98), (87, 99, 98, 100), (111, 109, 110, 112), (112, 110, 101, 104), (117, 108, 110, 109), (108, 97, 101, 110), (107, 106, 111, 112), (96, 107, 112, 104), (108, 117, 106, 107), (97, 108, 107, 96), (127, 118, 119, 120), (120, 119, 109, 111), (114, 116, 119, 118), (116, 117, 109, 119), (115, 113, 127, 120), (106, 115, 120, 111), (116, 114, 113, 115), (117, 116, 115, 106), (70, 124, 125, 126), (126, 125, 118, 127), (67, 123, 125, 124), (123, 114, 118, 125), (122, 121, 70, 126), (113, 122, 126, 127), (123, 67, 121, 122), (114, 123, 122, 113), (144, 131, 132, 134), (134, 132, 133, 135), (140, 129, 132, 131), (129, 184, 133, 132), (128, 139, 144, 134), (130, 128, 134, 135), (129, 140, 139, 128), (184, 129, 128, 130), (142, 152, 141, 143), (143, 141, 131, 144), (136, 138, 141, 152), (138, 140, 131, 141), (137, 149, 142, 143), (139, 137, 143, 144), (138, 136, 149, 137), (140, 138, 137, 139), (161, 150, 151, 153), (153, 151, 152, 142), (146, 148, 151, 150), (148, 136, 152, 151), (147, 145, 161, 153), (149, 147, 153, 142), (148, 146, 145, 147), (136, 148, 147, 149), (169, 158, 159, 160), (160, 159, 150, 161), (155, 157, 159, 158), (157, 146, 150, 159), (156, 154, 169, 160), (145, 156, 160, 161), (157, 155, 154, 156), (146, 157, 156, 145), (167, 165, 166, 168), (168, 166, 158, 169), (173, 164, 166, 165), (164, 155, 158, 166), (163, 162, 167, 168), (154, 163, 168, 169), (164, 173, 162, 163), (155, 164, 163, 154), (175, 182, 174, 176), (176, 174, 165, 167), (179, 172, 174, 182), (172, 173, 165, 174), (171, 170, 175, 176), (162, 171, 176, 167), (172, 179, 170, 171), (173, 172, 171, 162), (191, 180, 181, 183), (183, 181, 182, 175), (188, 178, 181, 180), (178, 179, 182, 181), (177, 187, 191, 183), (170, 177, 183, 175), (178, 188, 187, 177), (179, 178, 177, 170), (135, 133, 189, 190), (190, 189, 180, 191), (184, 186, 189, 133), (186, 188, 180, 189), (185, 130, 135, 190), (187, 185, 190, 191), (186, 184, 130, 185), (188, 186, 185, 187), (192, 193, 195, 194), (194, 195, 199, 198), (198, 199, 197, 196), (196, 197, 193, 192), (194, 198, 196, 192), (199, 195, 193, 197), (202, 203, 207, 206), (206, 207, 205, 204), (204, 205, 201, 200), (202, 206, 204, 200), (207, 203, 201, 205), (208, 209, 211, 210), (210, 211, 215, 214), (214, 215, 213, 212), (212, 213, 209, 208), (210, 214, 212, 208), (215, 211, 209, 213), (218, 219, 223, 222), (222, 223, 221, 220), (220, 221, 217, 216), (218, 222, 220, 216), (223, 219, 217, 221), (224, 225, 227, 226), (226, 227, 231, 230), (230, 231, 229, 228), (228, 229, 225, 224), (226, 230, 228, 224), (231, 227, 225, 229), (234, 235, 239, 238), (238, 239, 237, 236), (236, 237, 233, 232), (234, 238, 236, 232), (239, 235, 233, 237), (240, 241, 243, 242), (242, 243, 247, 246), (246, 247, 245, 244), (244, 245, 241, 240), (242, 246, 244, 240), (247, 243, 241, 245), (250, 251, 255, 254), (254, 255, 253, 252), (252, 253, 249, 248), (250, 254, 252, 248), (255, 251, 249, 253), (256, 257, 259, 258), (258, 259, 263, 262), (262, 263, 261, 260), (260, 261, 257, 256), (258, 262, 260, 256), (263, 259, 257, 261), (266, 267, 271, 270), (270, 271, 269, 268), (268, 269, 265, 264), (266, 270, 268, 264), (271, 267, 265, 269), (272, 273, 275, 274), (274, 275, 279, 278), (278, 279, 277, 276), (276, 277, 273, 272), (274, 278, 276, 272), (279, 275, 273, 277), (282, 283, 287, 286), (286, 287, 285, 284), (284, 285, 281, 280), (282, 286, 284, 280), (287, 283, 281, 285), (288, 289, 291, 290), (290, 291, 295, 294), (294, 295, 293, 292), (292, 293, 289, 288), (290, 294, 292, 288), (295, 291, 289, 293), (298, 299, 303, 302), (302, 303, 301, 300), (300, 301, 297, 296), (298, 302, 300, 296), (303, 299, 297, 301), (304, 305, 307, 306), (306, 307, 311, 310), (310, 311, 309, 308), (308, 309, 305, 304), (306, 310, 308, 304), (311, 307, 305, 309), (314, 315, 319, 318), (318, 319, 317, 316), (316, 317, 313, 312), (314, 318, 316, 312), (319, 315, 313, 317), (336, 323, 324, 326), (326, 324, 325, 327), (332, 321, 324, 323), (321, 376, 325, 324), (320, 331, 336, 326), (322, 320, 326, 327), (321, 332, 331, 320), (376, 321, 320, 322), (334, 344, 333, 335), (335, 333, 323, 336), (328, 330, 333, 344), (330, 332, 323, 333), (329, 341, 334, 335), (331, 329, 335, 336), (330, 328, 341, 329), (332, 330, 329, 331), (353, 342, 343, 345), (345, 343, 344, 334), (338, 340, 343, 342), (340, 328, 344, 343), (339, 337, 353, 345), (341, 339, 345, 334), (340, 338, 337, 339), (328, 340, 339, 341), (361, 350, 351, 352), (352, 351, 342, 353), (347, 349, 351, 350), (349, 338, 342, 351), (348, 346, 361, 352), (337, 348, 352, 353), (349, 347, 346, 348), (338, 349, 348, 337), (359, 357, 358, 360), (360, 358, 350, 361), (365, 356, 358, 357), (356, 347, 350, 358), (355, 354, 359, 360), (346, 355, 360, 361), (356, 365, 354, 355), (347, 356, 355, 346), (367, 374, 366, 368), (368, 366, 357, 359), (371, 364, 366, 374), (364, 365, 357, 366), (363, 362, 367, 368), (354, 363, 368, 359), (364, 371, 362, 363), (365, 364, 363, 354), (383, 372, 373, 375), (375, 373, 374, 367), (380, 370, 373, 372), (370, 371, 374, 373), (369, 379, 383, 375), (362, 369, 375, 367), (370, 380, 379, 369), (371, 370, 369, 362), (327, 325, 381, 382), (382, 381, 372, 383), (376, 378, 381, 325), (378, 380, 372, 381), (377, 322, 327, 382), (379, 377, 382, 383), (378, 376, 322, 377), (380, 378, 377, 379)])
_uv = me_cylinder_004.uv_layers.new(name='UVMap')
_uv.uv.foreach_set('vector', [0.1886, 0.7124, 0.1892, 0.7124, 0.1892, 0.7132, 0.1886, 0.7132, 0.1886, 0.7132, 0.1892, 0.7132, 0.1892, 0.7139, 0.1886, 0.7139, 0.1777, 0.703, 0.1777, 0.7036, 0.177, 0.7037, 0.177, 0.7029, 0.1777, 0.7036, 0.178, 0.7041, 0.1774, 0.7044, 0.177, 0.7037, 0.1756, 0.702, 0.175, 0.7018, 0.1751, 0.7013, 0.176, 0.7016, 0.1761, 0.7024, 0.1756, 0.702, 0.176, 0.7016, 0.1767, 0.7021, 0.1837, 0.7144, 0.1837, 0.7138, 0.1843, 0.7138, 0.1843, 0.7144, 0.1837, 0.7148, 0.1837, 0.7144, 0.1843, 0.7144, 0.1843, 0.7148, 0.1886, 0.711, 0.1892, 0.711, 0.1892, 0.7116, 0.1886, 0.7116, 0.1886, 0.7116, 0.1892, 0.7116, 0.1892, 0.7124, 0.1886, 0.7124, 0.1784, 0.702, 0.178, 0.7024, 0.1774, 0.7021, 0.1781, 0.7016, 0.178, 0.7024, 0.1777, 0.703, 0.177, 0.7029, 0.1774, 0.7021, 0.1743, 0.7018, 0.1737, 0.702, 0.1733, 0.7016, 0.1742, 0.7013, 0.175, 0.7018, 0.1743, 0.7018, 0.1742, 0.7013, 0.1751, 0.7013, 0.1837, 0.7132, 0.1837, 0.7127, 0.1843, 0.7127, 0.1843, 0.7132, 0.1837, 0.7138, 0.1837, 0.7132, 0.1843, 0.7132, 0.1843, 0.7138, 0.1905, 0.7124, 0.1899, 0.7124, 0.1899, 0.7116, 0.1905, 0.7116, 0.1905, 0.7116, 0.1899, 0.7116, 0.1899, 0.711, 0.1905, 0.711, 0.1798, 0.7018, 0.1791, 0.7018, 0.1789, 0.7013, 0.1799, 0.7013, 0.1791, 0.7018, 0.1784, 0.702, 0.1781, 0.7016, 0.1789, 0.7013, 0.1732, 0.7024, 0.1729, 0.703, 0.1723, 0.7029, 0.1726, 0.7021, 0.1737, 0.702, 0.1732, 0.7024, 0.1726, 0.7021, 0.1733, 0.7016, 0.1846, 0.7144, 0.1846, 0.7138, 0.1852, 0.7138, 0.1852, 0.7144, 0.1846, 0.7148, 0.1846, 0.7144, 0.1852, 0.7144, 0.1852, 0.7148, 0.1905, 0.7139, 0.1899, 0.7139, 0.1899, 0.7132, 0.1905, 0.7132, 0.1905, 0.7132, 0.1899, 0.7132, 0.1899, 0.7124, 0.1905, 0.7124, 0.1809, 0.7024, 0.1804, 0.702, 0.1808, 0.7016, 0.1814, 0.7021, 0.1804, 0.702, 0.1798, 0.7018, 0.1799, 0.7013, 0.1808, 0.7016, 0.1729, 0.7036, 0.1732, 0.7041, 0.1726, 0.7044, 0.1723, 0.7037, 0.1729, 0.703, 0.1729, 0.7036, 0.1723, 0.7037, 0.1723, 0.7029, 0.1846, 0.7132, 0.1846, 0.7127, 0.1852, 0.7127, 0.1852, 0.7132, 0.1846, 0.7138, 0.1846, 0.7132, 0.1852, 0.7132, 0.1852, 0.7138, 0.1899, 0.7124, 0.1892, 0.7124, 0.1892, 0.7116, 0.1899, 0.7116, 0.1899, 0.7116, 0.1892, 0.7116, 0.1892, 0.711, 0.1899, 0.711, 0.1812, 0.7036, 0.1812, 0.703, 0.1818, 0.7029, 0.1818, 0.7037, 0.1812, 0.703, 0.1809, 0.7024, 0.1814, 0.7021, 0.1818, 0.7029, 0.1737, 0.7045, 0.1743, 0.7047, 0.1742, 0.7053, 0.1733, 0.705, 0.1732, 0.7041, 0.1737, 0.7045, 0.1733, 0.705, 0.1726, 0.7044, 0.1818, 0.7144, 0.1818, 0.7138, 0.1824, 0.7138, 0.1824, 0.7144, 0.1818, 0.7148, 0.1818, 0.7144, 0.1824, 0.7144, 0.1824, 0.7148, 0.1899, 0.7139, 0.1892, 0.7139, 0.1892, 0.7132, 0.1899, 0.7132, 0.1899, 0.7132, 0.1892, 0.7132, 0.1892, 0.7124, 0.1899, 0.7124, 0.1804, 0.7045, 0.1809, 0.7041, 0.1814, 0.7044, 0.1808, 0.705, 0.1809, 0.7041, 0.1812, 0.7036, 0.1818, 0.7037, 0.1814, 0.7044, 0.175, 0.7047, 0.1756, 0.7045, 0.176, 0.705, 0.1751, 0.7053, 0.1743, 0.7047, 0.175, 0.7047, 0.1751, 0.7053, 0.1742, 0.7053, 0.1818, 0.7132, 0.1818, 0.7127, 0.1824, 0.7127, 0.1824, 0.7132, 0.1818, 0.7138, 0.1818, 0.7132, 0.1824, 0.7132, 0.1824, 0.7138, 0.1879, 0.7124, 0.1886, 0.7124, 0.1886, 0.7132, 0.1879, 0.7132, 0.1879, 0.7132, 0.1886, 0.7132, 0.1886, 0.7139, 0.1879, 0.7139, 0.1791, 0.7047, 0.1798, 0.7047, 0.1799, 0.7053, 0.1789, 0.7053, 0.1798, 0.7047, 0.1804, 0.7045, 0.1808, 0.705, 0.1799, 0.7053, 0.1761, 0.7041, 0.1764, 0.7036, 0.177, 0.7037, 0.1767, 0.7044, 0.1756, 0.7045, 0.1761, 0.7041, 0.1767, 0.7044, 0.176, 0.705, 0.1824, 0.7144, 0.1824, 0.7138, 0.183, 0.7138, 0.183, 0.7144, 0.1824, 0.7148, 0.1824, 0.7144, 0.183, 0.7144, 0.183, 0.7148, 0.1879, 0.711, 0.1886, 0.711, 0.1886, 0.7116, 0.1879, 0.7116, 0.1879, 0.7116, 0.1886, 0.7116, 0.1886, 0.7124, 0.1879, 0.7124, 0.178, 0.7041, 0.1784, 0.7045, 0.1781, 0.705, 0.1774, 0.7044, 0.1784, 0.7045, 0.1791, 0.7047, 0.1789, 0.7053, 0.1781, 0.705, 0.1764, 0.703, 0.1761, 0.7024, 0.1767, 0.7021, 0.177, 0.7029, 0.1764, 0.7036, 0.1764, 0.703, 0.177, 0.7029, 0.177, 0.7037, 0.1824, 0.7132, 0.1824, 0.7127, 0.183, 0.7127, 0.183, 0.7132, 0.1824, 0.7138, 0.1824, 0.7132, 0.183, 0.7132, 0.183, 0.7138, 0.4216, 0.8759, 0.4216, 0.8768, 0.4162, 0.8768, 0.4162, 0.8759, 0.4162, 0.8759, 0.4162, 0.8768, 0.4116, 0.8768, 0.4116, 0.8759, 0.4037, 0.9045, 0.4037, 0.8984, 0.4047, 0.8982, 0.4047, 0.9048, 0.4037, 0.8984, 0.4017, 0.8928, 0.4026, 0.8921, 0.4047, 0.8982, 0.3505, 0.8984, 0.3505, 0.9045, 0.3494, 0.9048, 0.3494, 0.8982, 0.3524, 0.8928, 0.3505, 0.8984, 0.3494, 0.8982, 0.3515, 0.8921, 0.4217, 0.9112, 0.4267, 0.9112, 0.4267, 0.912, 0.4217, 0.912, 0.4175, 0.9112, 0.4217, 0.9112, 0.4217, 0.912, 0.4175, 0.912, 0.4316, 0.8759, 0.4316, 0.8768, 0.427, 0.8768, 0.427, 0.8759, 0.427, 0.8759, 0.427, 0.8768, 0.4216, 0.8768, 0.4216, 0.8759, 0.3981, 0.9144, 0.4017, 0.9101, 0.4026, 0.9109, 0.3987, 0.9155, 0.4017, 0.9101, 0.4037, 0.9045, 0.4047, 0.9048, 0.4026, 0.9109, 0.3524, 0.9101, 0.356, 0.9144, 0.3554, 0.9155, 0.3515, 0.9109, 0.3505, 0.9045, 0.3524, 0.9101, 0.3515, 0.9109, 0.3494, 0.9048, 0.4317, 0.9112, 0.4359, 0.9112, 0.4359, 0.912, 0.4317, 0.912, 0.4267, 0.9112, 0.4317, 0.9112, 0.4317, 0.912, 0.4267, 0.912, 0.4275, 0.9161, 0.4275, 0.9153, 0.4329, 0.9153, 0.4329, 0.9161, 0.4329, 0.9161, 0.4329, 0.9153, 0.4375, 0.9153, 0.4375, 0.9161, 0.3884, 0.9168, 0.3934, 0.9168, 0.3936, 0.9181, 0.3881, 0.9181, 0.3934, 0.9168, 0.3981, 0.9144, 0.3987, 0.9155, 0.3936, 0.9181, 0.3607, 0.9168, 0.3658, 0.9168, 0.366, 0.9181, 0.3605, 0.9181, 0.356, 0.9144, 0.3607, 0.9168, 0.3605, 0.9181, 0.3554, 0.9155, 0.4317, 0.9144, 0.4267, 0.9144, 0.4267, 0.9136, 0.4317, 0.9136, 0.4359, 0.9144, 0.4317, 0.9144, 0.4317, 0.9136, 0.4359, 0.9136, 0.4175, 0.9161, 0.4175, 0.9153, 0.4221, 0.9153, 0.4221, 0.9161, 0.4221, 0.9161, 0.4221, 0.9153, 0.4275, 0.9153, 0.4275, 0.9161, 0.3801, 0.9101, 0.3837, 0.9144, 0.3831, 0.9155, 0.3792, 0.9109, 0.3837, 0.9144, 0.3884, 0.9168, 0.3881, 0.9181, 0.3831, 0.9155, 0.3704, 0.9144, 0.374, 0.9101, 0.3749, 0.9109, 0.3711, 0.9155, 0.3658, 0.9168, 0.3704, 0.9144, 0.3711, 0.9155, 0.366, 0.9181, 0.4217, 0.9144, 0.4175, 0.9144, 0.4175, 0.9136, 0.4217, 0.9136, 0.4267, 0.9144, 0.4217, 0.9144, 0.4217, 0.9136, 0.4267, 0.9136, 0.4275, 0.9144, 0.4275, 0.9153, 0.4221, 0.9153, 0.4221, 0.9144, 0.4221, 0.9144, 0.4221, 0.9153, 0.4175, 0.9153, 0.4175, 0.9144, 0.3781, 0.8984, 0.3781, 0.9045, 0.3771, 0.9048, 0.3771, 0.8982, 0.3781, 0.9045, 0.3801, 0.9101, 0.3792, 0.9109, 0.3771, 0.9048, 0.376, 0.9045, 0.376, 0.8984, 0.3771, 0.8982, 0.3771, 0.9048, 0.374, 0.9101, 0.376, 0.9045, 0.3771, 0.9048, 0.3749, 0.9109, 0.4317, 0.9136, 0.4267, 0.9136, 0.4267, 0.9128, 0.4317, 0.9128, 0.4359, 0.9136, 0.4317, 0.9136, 0.4317, 0.9128, 0.4359, 0.9128, 0.4375, 0.9144, 0.4375, 0.9153, 0.4329, 0.9153, 0.4329, 0.9144, 0.4329, 0.9144, 0.4329, 0.9153, 0.4275, 0.9153, 0.4275, 0.9144, 0.3837, 0.8885, 0.3801, 0.8928, 0.3792, 0.8921, 0.3831, 0.8874, 0.3801, 0.8928, 0.3781, 0.8984, 0.3771, 0.8982, 0.3792, 0.8921, 0.374, 0.8928, 0.3704, 0.8885, 0.3711, 0.8874, 0.3749, 0.8921, 0.376, 0.8984, 0.374, 0.8928, 0.3749, 0.8921, 0.3771, 0.8982, 0.4217, 0.9136, 0.4175, 0.9136, 0.4175, 0.9128, 0.4217, 0.9128, 0.4267, 0.9136, 0.4217, 0.9136, 0.4217, 0.9128, 0.4267, 0.9128, 0.3594, 0.8767, 0.3594, 0.8758, 0.3648, 0.8758, 0.3648, 0.8767, 0.3648, 0.8767, 0.3648, 0.8758, 0.3693, 0.8758, 0.3693, 0.8767, 0.3934, 0.8862, 0.3884, 0.8862, 0.3881, 0.8849, 0.3936, 0.8849, 0.3884, 0.8862, 0.3837, 0.8885, 0.3831, 0.8874, 0.3881, 0.8849, 0.3658, 0.8862, 0.3607, 0.8862, 0.3605, 0.8849, 0.366, 0.8849, 0.3704, 0.8885, 0.3658, 0.8862, 0.366, 0.8849, 0.3711, 0.8874, 0.4317, 0.9128, 0.4267, 0.9128, 0.4267, 0.912, 0.4317, 0.912, 0.4359, 0.9128, 0.4317, 0.9128, 0.4317, 0.912, 0.4359, 0.912, 0.3494, 0.8767, 0.3494, 0.8758, 0.354, 0.8758, 0.354, 0.8767, 0.354, 0.8767, 0.354, 0.8758, 0.3594, 0.8758, 0.3594, 0.8767, 0.4017, 0.8928, 0.3981, 0.8885, 0.3987, 0.8874, 0.4026, 0.8921, 0.3981, 0.8885, 0.3934, 0.8862, 0.3936, 0.8849, 0.3987, 0.8874, 0.356, 0.8885, 0.3524, 0.8928, 0.3515, 0.8921, 0.3554, 0.8874, 0.3607, 0.8862, 0.356, 0.8885, 0.3554, 0.8874, 0.3605, 0.8849, 0.4217, 0.9128, 0.4175, 0.9128, 0.4175, 0.912, 0.4217, 0.912, 0.4267, 0.9128, 0.4217, 0.9128, 0.4217, 0.912, 0.4267, 0.912, 0.1887, 0.6841, 0.1894, 0.6841, 0.1894, 0.6889, 0.1887, 0.6889, 0.1887, 0.6889, 0.1894, 0.6889, 0.1894, 0.6931, 0.1887, 0.6931, 0.1437, 0.7102, 0.1437, 0.7147, 0.1425, 0.7149, 0.1425, 0.71, 0.1437, 0.7147, 0.1458, 0.7189, 0.1448, 0.7195, 0.1425, 0.7149, 0.171, 0.6853, 0.1689, 0.6811, 0.17, 0.6805, 0.1723, 0.6851, 0.171, 0.6898, 0.171, 0.6853, 0.1723, 0.6851, 0.1723, 0.69, 0.1909, 0.6789, 0.1909, 0.6833, 0.1902, 0.6833, 0.1902, 0.6789, 0.1909, 0.6751, 0.1909, 0.6789, 0.1902, 0.6789, 0.1902, 0.6751, 0.1887, 0.6751, 0.1894, 0.6751, 0.1894, 0.6792, 0.1887, 0.6792, 0.1887, 0.6792, 0.1894, 0.6792, 0.1894, 0.6841, 0.1887, 0.6841, 0.1496, 0.7028, 0.1458, 0.706, 0.1448, 0.7054, 0.1489, 0.7019, 0.1458, 0.706, 0.1437, 0.7102, 0.1425, 0.71, 0.1448, 0.7054, 0.1651, 0.6779, 0.1601, 0.6762, 0.1603, 0.6751, 0.1658, 0.677, 0.1689, 0.6811, 0.1651, 0.6779, 0.1658, 0.677, 0.17, 0.6805, 0.1909, 0.6878, 0.1909, 0.6916, 0.1902, 0.6916, 0.1902, 0.6878, 0.1909, 0.6833, 0.1909, 0.6878, 0.1902, 0.6878, 0.1902, 0.6833, 0.1879, 0.702, 0.1887, 0.702, 0.1887, 0.7069, 0.1879, 0.7069, 0.1879, 0.7069, 0.1887, 0.7069, 0.1887, 0.711, 0.1879, 0.711, 0.1601, 0.701, 0.1547, 0.701, 0.1544, 0.7, 0.1603, 0.7, 0.1547, 0.701, 0.1496, 0.7028, 0.1489, 0.7019, 0.1544, 0.7, 0.1547, 0.6762, 0.1496, 0.6779, 0.1489, 0.677, 0.1544, 0.6751, 0.1601, 0.6762, 0.1547, 0.6762, 0.1544, 0.6751, 0.1603, 0.6751, 0.1894, 0.7057, 0.1894, 0.7013, 0.1901, 0.7013, 0.1901, 0.7057, 0.1894, 0.7095, 0.1894, 0.7057, 0.1901, 0.7057, 0.1901, 0.7095, 0.1879, 0.6931, 0.1887, 0.6931, 0.1887, 0.6972, 0.1879, 0.6972, 0.1879, 0.6972, 0.1887, 0.6972, 0.1887, 0.702, 0.1879, 0.702, 0.1689, 0.706, 0.1651, 0.7028, 0.1658, 0.7019, 0.17, 0.7054, 0.1651, 0.7028, 0.1601, 0.701, 0.1603, 0.7, 0.1658, 0.7019, 0.1458, 0.6811, 0.1437, 0.6853, 0.1425, 0.6851, 0.1448, 0.6805, 0.1496, 0.6779, 0.1458, 0.6811, 0.1448, 0.6805, 0.1489, 0.677, 0.1894, 0.6968, 0.1894, 0.6931, 0.1901, 0.6931, 0.1901, 0.6968, 0.1894, 0.7013, 0.1894, 0.6968, 0.1901, 0.6968, 0.1901, 0.7013, 0.1902, 0.6841, 0.1894, 0.6841, 0.1894, 0.6792, 0.1902, 0.6792, 0.1902, 0.6792, 0.1894, 0.6792, 0.1894, 0.6751, 0.1902, 0.6751, 0.171, 0.7147, 0.171, 0.7102, 0.1723, 0.71, 0.1723, 0.7149, 0.171, 0.7102, 0.1689, 0.706, 0.17, 0.7054, 0.1723, 0.71, 0.1437, 0.6898, 0.1458, 0.694, 0.1448, 0.6946, 0.1425, 0.69, 0.1437, 0.6853, 0.1437, 0.6898, 0.1425, 0.69, 0.1425, 0.6851, 0.1887, 0.7057, 0.1887, 0.7013, 0.1894, 0.7013, 0.1894, 0.7057, 0.1887, 0.7095, 0.1887, 0.7057, 0.1894, 0.7057, 0.1894, 0.7095, 0.1902, 0.6931, 0.1894, 0.6931, 0.1894, 0.6889, 0.1902, 0.6889, 0.1902, 0.6889, 0.1894, 0.6889, 0.1894, 0.6841, 0.1902, 0.6841, 0.1651, 0.7221, 0.1689, 0.7189, 0.17, 0.7195, 0.1658, 0.723, 0.1689, 0.7189, 0.171, 0.7147, 0.1723, 0.7149, 0.17, 0.7195, 0.1496, 0.6972, 0.1547, 0.699, 0.1544, 0.7, 0.1489, 0.6981, 0.1458, 0.694, 0.1496, 0.6972, 0.1489, 0.6981, 0.1448, 0.6946, 0.1887, 0.6968, 0.1887, 0.6931, 0.1894, 0.6931, 0.1894, 0.6968, 0.1887, 0.7013, 0.1887, 0.6968, 0.1894, 0.6968, 0.1894, 0.7013, 0.1879, 0.6841, 0.1887, 0.6841, 0.1887, 0.6889, 0.1879, 0.6889, 0.1879, 0.6889, 0.1887, 0.6889, 0.1887, 0.6931, 0.1879, 0.6931, 0.1547, 0.7238, 0.1601, 0.7238, 0.1603, 0.7249, 0.1544, 0.7249, 0.1601, 0.7238, 0.1651, 0.7221, 0.1658, 0.723, 0.1603, 0.7249, 0.1601, 0.699, 0.1651, 0.6972, 0.1658, 0.6981, 0.1603, 0.7, 0.1547, 0.699, 0.1601, 0.699, 0.1603, 0.7, 0.1544, 0.7, 0.1901, 0.7057, 0.1901, 0.7013, 0.1908, 0.7013, 0.1908, 0.7057, 0.1901, 0.7095, 0.1901, 0.7057, 0.1908, 0.7057, 0.1908, 0.7095, 0.1879, 0.6751, 0.1887, 0.6751, 0.1887, 0.6792, 0.1879, 0.6792, 0.1879, 0.6792, 0.1887, 0.6792, 0.1887, 0.6841, 0.1879, 0.6841, 0.1458, 0.7189, 0.1496, 0.7221, 0.1489, 0.723, 0.1448, 0.7195, 0.1496, 0.7221, 0.1547, 0.7238, 0.1544, 0.7249, 0.1489, 0.723, 0.1689, 0.694, 0.171, 0.6898, 0.1723, 0.69, 0.17, 0.6946, 0.1651, 0.6972, 0.1689, 0.694, 0.17, 0.6946, 0.1658, 0.6981, 0.1901, 0.6968, 0.1901, 0.6931, 0.1908, 0.6931, 0.1908, 0.6968, 0.1901, 0.7013, 0.1901, 0.6968, 0.1908, 0.6968, 0.1908, 0.7013, 0.5047, 0.05154, 0.5037, 0.05154, 0.5037, 0.02605, 0.5047, 0.02605, 0.502, 0.05569, 0.502, 0.05483, 0.503, 0.05483, 0.503, 0.05569, 0.5155, 0.03328, 0.5145, 0.03328, 0.5145, 0.007791, 0.5155, 0.007791, 0.5041, 0.05569, 0.503, 0.05569, 0.503, 0.05483, 0.5041, 0.05483, 0.5145, 0.03328, 0.5155, 0.03328, 0.5155, 0.05878, 0.5145, 0.05878, 0.511, 0.03239, 0.51, 0.03239, 0.51, 0.0069, 0.511, 0.0069, 0.1767, 0.7132, 0.177, 0.7132, 0.177, 0.7148, 0.1767, 0.7148, 0.1832, 0.715, 0.1832, 0.7147, 0.1835, 0.7147, 0.1835, 0.715, 0.1767, 0.7148, 0.1764, 0.7148, 0.1764, 0.7132, 0.1767, 0.7132, 0.1899, 0.7139, 0.1899, 0.7155, 0.1895, 0.7155, 0.1895, 0.7139, 0.1889, 0.7139, 0.1889, 0.7155, 0.1886, 0.7155, 0.1886, 0.7139, 0.5026, 0.02605, 0.5037, 0.02605, 0.5037, 0.05154, 0.5026, 0.05154, 0.502, 0.05569, 0.5027, 0.05569, 0.5027, 0.05654, 0.502, 0.05654, 0.4985, 0.05154, 0.4975, 0.05154, 0.4975, 0.02605, 0.4985, 0.02605, 0.5131, 0.04693, 0.5123, 0.04693, 0.5123, 0.04607, 0.5131, 0.04607, 0.4732, 0.03945, 0.4742, 0.03945, 0.4742, 0.05748, 0.4732, 0.05748, 0.4943, 0.05294, 0.4933, 0.05294, 0.4933, 0.03491, 0.4943, 0.03491, 0.1907, 0.7126, 0.1905, 0.7126, 0.1905, 0.711, 0.1907, 0.711, 0.1894, 0.7109, 0.1894, 0.7107, 0.1897, 0.7107, 0.1897, 0.7109, 0.1844, 0.7127, 0.1846, 0.7127, 0.1846, 0.7143, 0.1844, 0.7143, 0.1909, 0.6898, 0.1909, 0.6882, 0.1911, 0.6882, 0.1911, 0.6898, 0.1901, 0.7155, 0.1901, 0.7139, 0.1903, 0.7139, 0.1903, 0.7155, 0.4871, 0.03491, 0.4882, 0.03491, 0.4882, 0.05855, 0.4871, 0.05855, 0.5123, 0.04693, 0.5113, 0.04693, 0.5113, 0.04607, 0.5123, 0.04607, 0.4861, 0.05855, 0.4851, 0.05855, 0.4851, 0.03491, 0.4861, 0.03491, 0.5057, 0.05483, 0.5067, 0.05483, 0.5067, 0.05569, 0.5057, 0.05569, 0.4841, 0.03491, 0.4851, 0.03491, 0.4851, 0.05855, 0.4841, 0.05855, 0.4861, 0.03491, 0.4871, 0.03491, 0.4871, 0.05855, 0.4861, 0.05855, 0.1793, 0.7152, 0.179, 0.7152, 0.179, 0.7136, 0.1793, 0.7136, 0.1862, 0.7149, 0.1862, 0.7146, 0.1865, 0.7146, 0.1865, 0.7149, 0.1807, 0.7134, 0.181, 0.7134, 0.181, 0.715, 0.1807, 0.715, 0.1882, 0.7139, 0.1882, 0.7155, 0.1879, 0.7155, 0.1879, 0.7139, 0.1803, 0.7136, 0.1803, 0.7152, 0.18, 0.7152, 0.18, 0.7136, 0.5016, 0.02605, 0.5026, 0.02605, 0.5026, 0.05154, 0.5016, 0.05154, 0.4902, 0.03552, 0.4902, 0.03491, 0.4912, 0.03491, 0.4912, 0.03552, 0.5006, 0.02605, 0.5016, 0.02605, 0.5016, 0.05154, 0.5006, 0.05154, 0.5131, 0.04521, 0.5123, 0.04521, 0.5123, 0.04435, 0.5131, 0.04435, 0.4902, 0.03552, 0.4912, 0.03552, 0.4912, 0.05355, 0.4902, 0.05355, 0.4923, 0.03491, 0.4933, 0.03491, 0.4933, 0.05294, 0.4923, 0.05294, 0.1907, 0.7142, 0.1905, 0.7142, 0.1905, 0.7126, 0.1907, 0.7126, 0.1855, 0.7149, 0.1855, 0.7146, 0.1859, 0.7146, 0.1859, 0.7149, 0.1759, 0.7148, 0.1757, 0.7148, 0.1757, 0.7132, 0.1759, 0.7132, 0.1909, 0.693, 0.1909, 0.6914, 0.1911, 0.6914, 0.1911, 0.693, 0.1755, 0.7148, 0.1755, 0.7132, 0.1757, 0.7132, 0.1757, 0.7148, 0.5047, 0.02605, 0.5057, 0.02605, 0.5057, 0.05154, 0.5047, 0.05154, 0.5123, 0.04435, 0.5123, 0.04521, 0.5113, 0.04521, 0.5113, 0.04435, 0.5155, 0.03328, 0.5165, 0.03328, 0.5165, 0.05878, 0.5155, 0.05878, 0.4985, 0.05509, 0.4985, 0.05595, 0.4975, 0.05595, 0.4975, 0.05509, 0.5155, 0.007791, 0.5165, 0.007791, 0.5165, 0.03328, 0.5155, 0.03328, 0.5078, 0.05154, 0.5067, 0.05154, 0.5067, 0.02605, 0.5078, 0.02605, 0.1814, 0.7134, 0.1817, 0.7134, 0.1817, 0.715, 0.1814, 0.715, 0.1873, 0.7146, 0.1873, 0.7149, 0.1869, 0.7149, 0.1869, 0.7146, 0.1804, 0.7134, 0.1807, 0.7134, 0.1807, 0.715, 0.1804, 0.715, 0.1895, 0.7139, 0.1895, 0.7155, 0.1892, 0.7155, 0.1892, 0.7139, 0.1892, 0.7139, 0.1892, 0.7155, 0.1889, 0.7155, 0.1889, 0.7139, 0.4965, 0.02605, 0.4975, 0.02605, 0.4975, 0.05154, 0.4965, 0.05154, 0.4892, 0.05294, 0.4892, 0.05355, 0.4882, 0.05355, 0.4882, 0.05294, 0.4954, 0.02605, 0.4965, 0.02605, 0.4965, 0.05154, 0.4954, 0.05154, 0.5123, 0.04521, 0.5131, 0.04521, 0.5131, 0.04607, 0.5123, 0.04607, 0.4892, 0.05294, 0.4882, 0.05294, 0.4882, 0.03491, 0.4892, 0.03491, 0.4923, 0.05294, 0.4912, 0.05294, 0.4912, 0.03491, 0.4923, 0.03491, 0.1879, 0.7143, 0.1876, 0.7143, 0.1876, 0.7127, 0.1879, 0.7127, 0.1901, 0.7107, 0.1901, 0.7109, 0.1897, 0.7109, 0.1897, 0.7107, 0.1832, 0.7127, 0.1834, 0.7127, 0.1834, 0.7143, 0.1832, 0.7143, 0.1909, 0.6882, 0.1909, 0.6866, 0.1911, 0.6866, 0.1911, 0.6882, 0.1837, 0.7127, 0.1837, 0.7143, 0.1834, 0.7143, 0.1834, 0.7127, 0.4996, 0.02605, 0.5006, 0.02605, 0.5006, 0.05154, 0.4996, 0.05154, 0.5051, 0.05569, 0.5041, 0.05569, 0.5041, 0.05483, 0.5051, 0.05483, 0.4985, 0.02605, 0.4996, 0.02605, 0.4996, 0.05154, 0.4985, 0.05154, 0.5113, 0.04521, 0.5123, 0.04521, 0.5123, 0.04607, 0.5113, 0.04607, 0.5165, 0.007791, 0.5175, 0.007791, 0.5175, 0.03328, 0.5165, 0.03328, 0.511, 0.0069, 0.512, 0.0069, 0.512, 0.03239, 0.511, 0.03239, 0.1814, 0.715, 0.181, 0.715, 0.181, 0.7134, 0.1814, 0.7134, 0.1869, 0.7146, 0.1869, 0.7149, 0.1866, 0.7149, 0.1866, 0.7146, 0.1793, 0.7136, 0.1796, 0.7136, 0.1796, 0.7152, 0.1793, 0.7152, 0.1796, 0.7152, 0.1796, 0.7136, 0.18, 0.7136, 0.18, 0.7152, 0.1886, 0.7139, 0.1886, 0.7155, 0.1882, 0.7155, 0.1882, 0.7139, 0.5057, 0.02605, 0.5067, 0.02605, 0.5067, 0.05154, 0.5057, 0.05154, 0.4902, 0.05294, 0.4902, 0.05355, 0.4892, 0.05355, 0.4892, 0.05294, 0.4944, 0.02605, 0.4954, 0.02605, 0.4954, 0.05154, 0.4944, 0.05154, 0.5079, 0.05595, 0.5072, 0.05595, 0.5072, 0.05509, 0.5079, 0.05509, 0.4902, 0.05294, 0.4892, 0.05294, 0.4892, 0.03491, 0.4902, 0.03491, 0.4752, 0.05748, 0.4742, 0.05748, 0.4742, 0.03945, 0.4752, 0.03945, 0.1899, 0.7139, 0.1901, 0.7139, 0.1901, 0.7155, 0.1899, 0.7155, 0.1862, 0.7146, 0.1862, 0.7149, 0.1859, 0.7149, 0.1859, 0.7146, 0.1764, 0.7148, 0.1762, 0.7148, 0.1762, 0.7132, 0.1764, 0.7132, 0.1909, 0.6914, 0.1909, 0.6898, 0.1911, 0.6898, 0.1911, 0.6914, 0.1759, 0.7148, 0.1759, 0.7132, 0.1762, 0.7132, 0.1762, 0.7148, 0.4803, 0.04109, 0.4838, 0.04109, 0.4838, 0.04197, 0.4803, 0.04197, 0.4803, 0.04197, 0.4838, 0.04197, 0.4838, 0.04273, 0.4803, 0.04273, 0.4816, 0.03814, 0.482, 0.038, 0.4829, 0.03911, 0.4819, 0.03945, 0.482, 0.038, 0.4823, 0.03773, 0.4836, 0.03847, 0.4829, 0.03911, 0.4753, 0.038, 0.4757, 0.03814, 0.4754, 0.03945, 0.4744, 0.03911, 0.4749, 0.03773, 0.4753, 0.038, 0.4744, 0.03911, 0.4736, 0.03847, 0.5033, 0.05483, 0.5028, 0.05483, 0.5028, 0.05154, 0.5033, 0.05154, 0.5037, 0.05483, 0.5033, 0.05483, 0.5033, 0.05154, 0.5037, 0.05154, 0.4803, 0.03945, 0.4838, 0.03945, 0.4838, 0.0402, 0.4803, 0.0402, 0.4803, 0.0402, 0.4838, 0.0402, 0.4838, 0.04109, 0.4803, 0.04109, 0.4807, 0.038, 0.4811, 0.03814, 0.4808, 0.03945, 0.4798, 0.03911, 0.4811, 0.03814, 0.4816, 0.03814, 0.4819, 0.03945, 0.4808, 0.03945, 0.4761, 0.03814, 0.4766, 0.038, 0.4774, 0.03911, 0.4764, 0.03945, 0.4757, 0.03814, 0.4761, 0.03814, 0.4764, 0.03945, 0.4754, 0.03945, 0.5024, 0.05483, 0.502, 0.05483, 0.502, 0.05154, 0.5024, 0.05154, 0.5028, 0.05483, 0.5024, 0.05483, 0.5024, 0.05154, 0.5028, 0.05154, 0.4803, 0.04436, 0.4838, 0.04436, 0.4838, 0.04525, 0.4803, 0.04525, 0.4803, 0.04525, 0.4838, 0.04525, 0.4838, 0.046, 0.4803, 0.046, 0.4802, 0.03737, 0.4804, 0.03773, 0.479, 0.03847, 0.4786, 0.03764, 0.4804, 0.03773, 0.4807, 0.038, 0.4798, 0.03911, 0.479, 0.03847, 0.4769, 0.03773, 0.477, 0.03737, 0.4786, 0.03764, 0.4782, 0.03847, 0.4766, 0.038, 0.4769, 0.03773, 0.4782, 0.03847, 0.4774, 0.03911, 0.5109, 0.04764, 0.5105, 0.04764, 0.5105, 0.04435, 0.5109, 0.04435, 0.5113, 0.04764, 0.5109, 0.04764, 0.5109, 0.04435, 0.5113, 0.04435, 0.4803, 0.04273, 0.4838, 0.04273, 0.4838, 0.04348, 0.4803, 0.04348, 0.4803, 0.04348, 0.4838, 0.04348, 0.4838, 0.04436, 0.4803, 0.04436, 0.4804, 0.03664, 0.4802, 0.03699, 0.4786, 0.03673, 0.479, 0.0359, 0.4802, 0.03699, 0.4802, 0.03737, 0.4786, 0.03764, 0.4786, 0.03673, 0.477, 0.03699, 0.4769, 0.03664, 0.4782, 0.0359, 0.4786, 0.03673, 0.477, 0.03737, 0.477, 0.03699, 0.4786, 0.03673, 0.4786, 0.03764, 0.51, 0.04764, 0.5096, 0.04764, 0.5096, 0.04435, 0.51, 0.04435, 0.5105, 0.04764, 0.51, 0.04764, 0.51, 0.04435, 0.5105, 0.04435, 0.4803, 0.05091, 0.4838, 0.05091, 0.4838, 0.05179, 0.4803, 0.05179, 0.4803, 0.05179, 0.4838, 0.05179, 0.4838, 0.05254, 0.4803, 0.05254, 0.4811, 0.03623, 0.4807, 0.03637, 0.4798, 0.03526, 0.4808, 0.03491, 0.4807, 0.03637, 0.4804, 0.03664, 0.479, 0.0359, 0.4798, 0.03526, 0.4766, 0.03637, 0.4761, 0.03623, 0.4764, 0.03491, 0.4774, 0.03526, 0.4769, 0.03664, 0.4766, 0.03637, 0.4774, 0.03526, 0.4782, 0.0359, 0.5061, 0.05154, 0.5065, 0.05154, 0.5065, 0.05483, 0.5061, 0.05483, 0.5057, 0.05154, 0.5061, 0.05154, 0.5061, 0.05483, 0.5057, 0.05483, 0.4803, 0.04927, 0.4838, 0.04927, 0.4838, 0.05002, 0.4803, 0.05002, 0.4803, 0.05002, 0.4838, 0.05002, 0.4838, 0.05091, 0.4803, 0.05091, 0.482, 0.03637, 0.4816, 0.03623, 0.4819, 0.03491, 0.4829, 0.03526, 0.4816, 0.03623, 0.4811, 0.03623, 0.4808, 0.03491, 0.4819, 0.03491, 0.4757, 0.03623, 0.4753, 0.03637, 0.4744, 0.03526, 0.4754, 0.03491, 0.4761, 0.03623, 0.4757, 0.03623, 0.4754, 0.03491, 0.4764, 0.03491, 0.507, 0.05154, 0.5074, 0.05154, 0.5074, 0.05483, 0.507, 0.05483, 0.5065, 0.05154, 0.507, 0.05154, 0.507, 0.05483, 0.5065, 0.05483, 0.4838, 0.04763, 0.4803, 0.04763, 0.4803, 0.04675, 0.4838, 0.04675, 0.4838, 0.04675, 0.4803, 0.04675, 0.4803, 0.046, 0.4838, 0.046, 0.4825, 0.03699, 0.4823, 0.03664, 0.4836, 0.0359, 0.4841, 0.03673, 0.4823, 0.03664, 0.482, 0.03637, 0.4829, 0.03526, 0.4836, 0.0359, 0.4749, 0.03664, 0.4748, 0.03699, 0.4732, 0.03673, 0.4736, 0.0359, 0.4753, 0.03637, 0.4749, 0.03664, 0.4736, 0.0359, 0.4744, 0.03526, 0.504, 0.05154, 0.5045, 0.05154, 0.5045, 0.05483, 0.504, 0.05483, 0.5037, 0.05154, 0.504, 0.05154, 0.504, 0.05483, 0.5037, 0.05483, 0.4838, 0.04927, 0.4803, 0.04927, 0.4803, 0.04852, 0.4838, 0.04852, 0.4838, 0.04852, 0.4803, 0.04852, 0.4803, 0.04763, 0.4838, 0.04763, 0.4823, 0.03773, 0.4825, 0.03737, 0.4841, 0.03764, 0.4836, 0.03847, 0.4825, 0.03737, 0.4825, 0.03699, 0.4841, 0.03673, 0.4841, 0.03764, 0.4748, 0.03737, 0.4749, 0.03773, 0.4736, 0.03847, 0.4732, 0.03764, 0.4748, 0.03699, 0.4748, 0.03737, 0.4732, 0.03764, 0.4732, 0.03673, 0.5049, 0.05154, 0.5053, 0.05154, 0.5053, 0.05483, 0.5049, 0.05483, 0.5045, 0.05154, 0.5049, 0.05154, 0.5049, 0.05483, 0.5045, 0.05483])
me_cylinder_004.use_remesh_preserve_volume = False
me_cylinder_004.use_remesh_preserve_attributes = False
me_cylinder_004.use_mirror_vertex_groups = False
me_cylinder_004.update()

# ---- objects
ob_ferris_wheel_cabin = bpy.data.objects.new('Ferris_wheel_cabin', me_cube_007)
ob_ferris_wheel_control_hud = bpy.data.objects.new('Ferris_wheel_control_hud', me_cube_005)
ob_ferris_wheel_holding = bpy.data.objects.new('Ferris_wheel_holding', me_cube_004)
ob_ferris_wheel_base = bpy.data.objects.new('Ferris_wheel_base', me_cube_003)
ob_ferris_wheel_mid = bpy.data.objects.new('Ferris_wheel_mid', me_cylinder_005)
ob_ferris_wheel_bigwheel = bpy.data.objects.new('Ferris_wheel_bigwheel', me_cylinder_004)

# ---- transforms, parenting, visibility, modifiers, constraints
ob_ferris_wheel_cabin.location = (-0.7537, 0.0, 1.09)
ob_ferris_wheel_cabin.lineart.crease_threshold = 0.0
_m = ob_ferris_wheel_cabin.modifiers.new('Mirror', 'MIRROR')
_m.use_axis = (True, True, False)
ob_ferris_wheel_control_hud.location = (-2.238, 0.04681, 0.407)
ob_ferris_wheel_control_hud.lineart.crease_threshold = 0.0
ob_ferris_wheel_holding.location = (-0.7537, 0.0, 0.762)
ob_ferris_wheel_holding.lineart.crease_threshold = 0.0
_m = ob_ferris_wheel_holding.modifiers.new('Mirror', 'MIRROR')
_m.use_axis = (True, True, False)
ob_ferris_wheel_base.location = (0.0, 0.0, 0.09598)
ob_ferris_wheel_base.lineart.crease_threshold = 0.0
_m = ob_ferris_wheel_base.modifiers.new('Mirror', 'MIRROR')
_m.use_axis = (False, True, False)
_m.use_clip = True
ob_ferris_wheel_mid.location = (-0.7537, 0.0, 5.399)
ob_ferris_wheel_mid.lineart.crease_threshold = 0.0
ob_ferris_wheel_bigwheel.location = (-0.7046, 0.0, 5.399)
ob_ferris_wheel_bigwheel.lineart.crease_threshold = 0.0
_m = ob_ferris_wheel_bigwheel.modifiers.new('Mirror', 'MIRROR')
_m.use_clip = True

# ---- collection membership
col_collection_1.objects.link(ob_ferris_wheel_cabin)
col_collection_1.objects.link(ob_ferris_wheel_control_hud)
col_collection_1.objects.link(ob_ferris_wheel_holding)
col_collection_1.objects.link(ob_ferris_wheel_base)
col_collection_1.objects.link(ob_ferris_wheel_mid)
col_collection_1.objects.link(ob_ferris_wheel_bigwheel)

# ---- scene / render settings (as saved in the file)
scene.frame_start = 1; scene.frame_end = 250; scene.frame_set(46)
scene.render.engine = 'BLENDER_EEVEE_NEXT'
scene.render.resolution_percentage = 50
scene.render.dither_intensity = 0.0
scene.cycles.use_denoising = False
scene.cycles.samples = 128
scene.cycles.sampling_pattern = 'TABULATED_SOBOL'
scene.cycles.use_adaptive_sampling = False
scene.cycles.use_light_tree = False
scene.cycles.blur_glossy = 0.0
scene.cycles.sample_clamp_indirect = 0.0
scene.view_settings.view_transform = 'Standard'
bpy.context.view_layer.update()

# ---- added for rendering (the .blend has no active camera and no usable light): camera, sun
cam_auto = bpy.data.cameras.new('AutoCamera')
cam_auto.lens = 50.0
cam_auto.sensor_width = 36.0
cam_auto.clip_end = 1000.0
ob_auto_camera = bpy.data.objects.new('AutoCamera', cam_auto)
scene.collection.objects.link(ob_auto_camera)
ob_auto_camera.location = (11.5616, -15.714, 15.3148)
ob_auto_camera.rotation_euler = (1.09748, -7.21219e-08, 0.694738)
scene.camera = ob_auto_camera
light_auto_sun = bpy.data.lights.new('AutoSun', 'SUN')
light_auto_sun.energy = 3.0
light_auto_sun.angle = 0.0523599
ob_auto_sun = bpy.data.objects.new('AutoSun', light_auto_sun)
scene.collection.objects.link(ob_auto_sun)
ob_auto_sun.rotation_euler = (0.872665, 0.174533, 0.523599)
bpy.context.view_layer.update()
